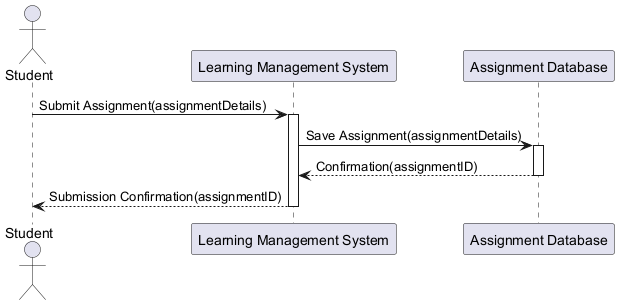

The diagram above was rendered by PlantUML. Its source (embedded in the PNG):
@startuml
actor Student
participant "Learning Management System" as LMS
participant "Assignment Database" as DB

Student -> LMS : Submit Assignment(assignmentDetails)
activate LMS
LMS -> DB : Save Assignment(assignmentDetails)
activate DB
DB --> LMS : Confirmation(assignmentID)
deactivate DB
LMS --> Student : Submission Confirmation(assignmentID)
deactivate LMS
@enduml